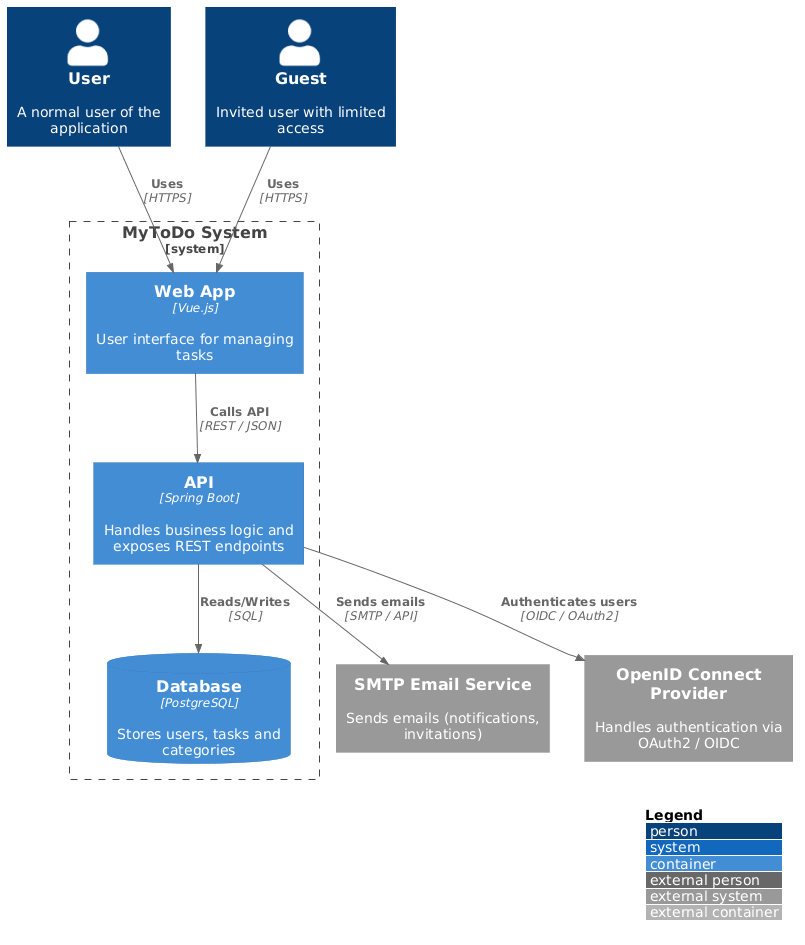

The diagram above was rendered by PlantUML. Its source (embedded in the PNG):
@startuml
!include https://raw.githubusercontent.com/plantuml-stdlib/C4-PlantUML/master/C4_Container.puml

LAYOUT_WITH_LEGEND()

Person(user, "User", "A normal user of the application")
Person(guest, "Guest", "Invited user with limited access")

System_Boundary(system, "MyToDo System") {

    Container(web, "Web App", "Vue.js", "User interface for managing tasks")

    Container(api, "API", "Spring Boot", "Handles business logic and exposes REST endpoints")

    ContainerDb(db, "Database", "PostgreSQL", "Stores users, tasks and categories")
}

System_Ext(email, "SMTP Email Service", "Sends emails (notifications, invitations)")
System_Ext(auth, "OpenID Connect Provider", "Handles authentication via OAuth2 / OIDC")

Rel(user, web, "Uses", "HTTPS")
Rel(guest, web, "Uses", "HTTPS")

Rel(web, api, "Calls API", "REST / JSON")
Rel(api, db, "Reads/Writes", "SQL")

Rel(api, email, "Sends emails", "SMTP / API")
Rel(api, auth, "Authenticates users", "OIDC / OAuth2")
@enduml